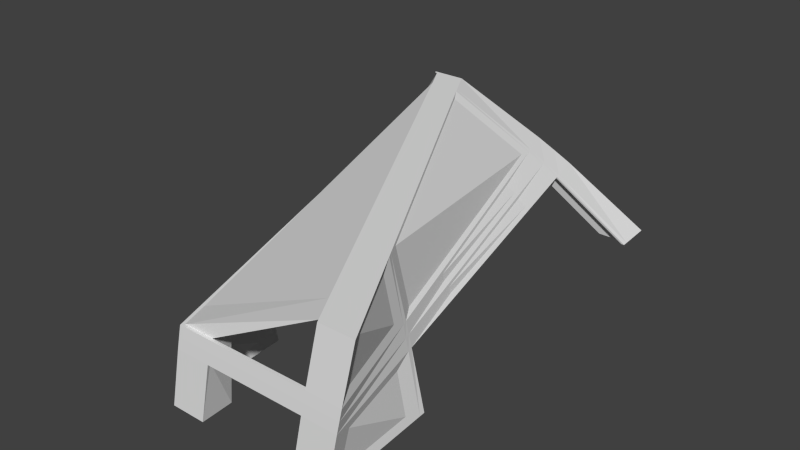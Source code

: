 # Source: cuadra_trencat.blend  (saved by Blender 2.75.0; exported with 4.5.12 LTS)
import bpy
from mathutils import Matrix  # noqa: F401  (used for matrix-valued properties, if any)

bpy.ops.wm.read_factory_settings(use_empty=True)
scene = bpy.context.scene
scene.name = 'Scene'

# ---- collections
col_collection_1 = bpy.data.collections.new('Collection 1'); scene.collection.children.link(col_collection_1)

# ---- world
world_world = bpy.data.worlds.new('World'); scene.world = world_world
world_world.color = (0.05088, 0.05088, 0.05088)
world_world.use_sun_shadow = False
world_world.sun_shadow_jitter_overblur = 0.0
world_world.cycles.sampling_method = 'MANUAL'
world_world.cycles.sample_map_resolution = 256

# ---- meshes
me_plane = bpy.data.meshes.new('Plane')
me_plane.from_pydata([(-1.0, -1.0, 0.3), (-1.0, 1.0, 0.3), (-1.0, 1.1, 0.3), (-1.0, 2.6, 0.3), (-1.0, 2.7, 0.3), (-1.0, 3.3, 0.3), (-1.0, 3.4, 0.3), (-1.0, 4.9, 0.3), (-1.0, 5.0, 0.3), (-1.0, 5.6, 0.3), (-1.0, 5.7, 0.3), (-1.0, 7.2, 0.3), (-1.0, 7.3, 0.3), (-1.0, 7.9, 0.3), (-0.4, 7.9, 0.3), (-0.3, 7.9, 0.3), (1.2, 7.9, 0.3), (1.3, 7.9, 0.3), (1.9, 7.9, 0.3), (1.9, 7.3, 0.3), (1.9, 7.2, 0.3), (1.9, 1.1, 0.3), (1.9, 1.0, 0.3), (1.9, -1.0, 0.3), (-0.943, 2.6, 0.3), (1.843, 7.843, 0.3), (1.3, 7.843, 0.3), (-0.943, 7.2, 0.3), (-0.943, 5.7, 0.3), (-0.943, 2.7, 0.3), (1.843, 7.3, 0.3), (-0.943, 7.3, 0.3), (-0.943, 3.3, 0.3), (1.843, 7.2, 0.3), (-0.943, 7.843, 0.3), (-0.943, 3.4, 0.3), (1.843, 1.1, 0.3), (-0.4, 7.843, 0.3), (-0.943, 4.9, 0.3), (1.843, 1.0, 0.3), (-0.943, 1.0, 0.3), (-0.943, -0.943, 0.3), (-0.3, 7.843, 0.3), (-0.943, 5.0, 0.3), (1.843, -0.943, 0.3), (-0.943, 1.1, 0.3), (1.2, 7.843, 0.3), (-0.943, 5.6, 0.3), (1.303, -1.0, 0.3), (1.303, -0.943, 0.3), (-0.4029, -1.0, 0.3), (-0.4029, -0.943, 0.3), (-1.0, 1.0, 1.3), (-1.0, -1.0, 1.3), (-1.0, 1.1, 1.3), (-1.0, 2.7, 1.3), (-1.0, 2.6, 1.3), (-1.0, 3.3, 1.3), (-1.0, 3.4, 1.3), (-1.0, 5.0, 1.3), (-1.0, 4.9, 1.3), (-1.0, 5.6, 1.3), (-1.0, 5.7, 1.3), (-1.0, 7.3, 1.3), (-1.0, 7.2, 1.3), (-1.0, 7.9, 1.3), (-0.4, 7.9, 1.3), (-0.3, 7.9, 1.3), (1.3, 7.9, 1.3), (1.2, 7.9, 1.3), (1.9, 7.9, 1.3), (1.9, 7.3, 1.3), (1.9, 7.2, 1.3), (1.9, 1.0, 1.3), (1.9, 1.1, 1.3), (1.9, -1.0, 1.3), (1.303, -1.0, 1.3), (1.843, 7.843, 1.3), (1.3, 7.843, 1.3), (-0.943, 2.7, 1.3), (-0.943, 2.6, 1.3), (1.843, 7.3, 1.3), (-0.943, 7.3, 1.3), (-0.943, 7.2, 1.3), (-0.943, 3.3, 1.3), (1.843, 7.2, 1.3), (-0.943, 7.843, 1.3), (-0.943, 3.4, 1.3), (-0.4, 7.843, 1.3), (1.843, 1.0, 1.3), (1.843, 1.1, 1.3), (-0.943, 1.0, 1.3), (-0.943, -0.943, 1.3), (-0.3, 7.843, 1.3), (-0.943, 5.0, 1.3), (-0.943, 4.9, 1.3), (1.843, -0.943, 1.3), (-0.943, 5.6, 1.3), (1.303, -0.943, 1.3), (-0.943, 1.1, 1.3), (1.2, 7.843, 1.3), (-0.943, 5.7, 1.3), (-0.4029, -1.0, 1.3), (-0.4029, -0.943, 1.3), (-1.0, 1.0, 1.5), (-1.0, -1.0, 1.5), (-1.0, 1.1, 1.5), (-1.0, 2.7, 1.5), (-1.0, 2.6, 1.5), (-1.0, 3.3, 1.5), (-1.0, 3.4, 1.5), (-1.0, 5.0, 1.5), (-1.0, 4.9, 1.5), (-1.0, 5.6, 1.5), (-1.0, 5.7, 1.5), (-1.0, 7.3, 1.5), (-1.0, 7.2, 1.5), (-1.0, 7.9, 1.5), (-0.4, 7.9, 1.5), (-0.3, 7.9, 1.5), (1.3, 7.9, 1.5), (1.2, 7.9, 1.5), (1.9, 7.9, 1.5), (1.9, 7.3, 1.5), (1.9, 7.2, 1.5), (1.9, 1.0, 1.5), (1.9, 1.1, 1.5), (1.9, -1.0, 1.5), (1.303, -1.0, 1.5), (1.843, 7.843, 1.5), (1.3, 7.843, 1.5), (-0.943, 2.7, 1.5), (-0.943, 2.6, 1.5), (1.843, 7.3, 1.5), (-0.943, 7.3, 1.5), (-0.943, 7.2, 1.5), (-0.943, 3.3, 1.5), (1.843, 7.2, 1.5), (-0.943, 7.843, 1.5), (-0.943, 3.4, 1.5), (-0.4, 7.843, 1.5), (1.843, 1.0, 1.5), (1.843, 1.1, 1.5), (-0.943, 1.0, 1.5), (-0.943, -0.943, 1.5), (-0.3, 7.843, 1.5), (-0.943, 5.0, 1.5), (-0.943, 4.9, 1.5), (1.843, -0.943, 1.5), (-0.943, 5.6, 1.5), (1.303, -0.943, 1.5), (-0.943, 1.1, 1.5), (1.2, 7.843, 1.5), (-0.943, 5.7, 1.5), (-0.4029, -1.0, 1.5), (-0.4029, -0.943, 1.5), (-1.0, 1.0, 1.7), (-1.0, -1.0, 1.7), (-1.0, 1.1, 1.7), (-1.0, 2.7, 1.7), (-1.0, 2.6, 1.7), (-1.0, 3.3, 1.7), (-1.0, 3.4, 1.7), (-1.0, 5.0, 1.7), (-1.0, 4.9, 1.7), (-1.0, 5.6, 1.7), (-1.0, 5.7, 1.7), (-1.0, 7.3, 1.7), (-1.0, 7.2, 1.7), (-1.0, 7.9, 1.7), (-0.4, 7.9, 1.7), (-0.3, 7.9, 1.7), (1.3, 7.9, 1.7), (1.2, 7.9, 1.7), (1.9, 7.9, 1.7), (1.9, 7.3, 1.7), (1.9, 7.2, 1.7), (1.9, 1.0, 1.7), (1.9, 1.1, 1.7), (1.9, -1.0, 1.7), (1.303, -1.0, 1.7), (1.843, 7.843, 1.7), (1.3, 7.843, 1.7), (-0.943, 2.7, 1.7), (-0.943, 2.6, 1.7), (1.843, 7.3, 1.7), (-0.943, 7.3, 1.7), (-0.943, 7.2, 1.7), (-0.943, 3.3, 1.7), (1.843, 7.2, 1.7), (-0.943, 7.843, 1.7), (-0.943, 3.4, 1.7), (-0.4, 7.843, 1.7), (1.843, 1.0, 1.7), (1.843, 1.1, 1.7), (-0.943, 1.0, 1.7), (-0.943, -0.943, 1.7), (-0.3, 7.843, 1.7), (-0.943, 5.0, 1.7), (-0.943, 4.9, 1.7), (1.843, -0.943, 1.7), (-0.943, 5.6, 1.7), (1.303, -0.943, 1.7), (-0.943, 1.1, 1.7), (1.2, 7.843, 1.7), (-0.943, 5.7, 1.7), (-0.4029, -1.0, 1.7), (-0.4029, -0.943, 1.7), (-0.943, 3.3, 0.3), (-0.943, 2.7, 0.3), (-0.943, 3.3, 1.3), (-0.943, 2.7, 1.3), (-0.943, 3.3, 1.5), (-0.943, 2.7, 1.5), (-0.943, 3.3, 1.7), (-0.943, 2.7, 1.7), (-0.443, 7.843, 0.3), (-0.443, 7.3, 0.3), (-0.443, 5.6, 0.3), (-0.443, 5.0, 0.3), (-0.443, 7.3, 1.3), (-0.443, 7.843, 1.3), (-0.443, 5.6, 1.3), (-0.443, 5.0, 1.3), (-0.443, 7.843, 1.5), (-0.443, 7.3, 1.5), (-0.443, 5.6, 1.5), (-0.443, 5.0, 1.5), (-0.443, 5.0, 1.7), (-0.443, 5.6, 1.7), (-0.443, 7.843, 1.7), (-0.443, 7.3, 1.7), (-0.443, 3.3, 0.3), (-0.443, 2.7, 0.3), (-0.443, 3.3, 1.3), (-0.443, 2.7, 1.3), (-0.443, 3.3, 1.5), (-0.443, 2.7, 1.5), (-0.443, 3.3, 1.7), (-0.443, 2.7, 1.7), (1.343, 7.3, 0.3), (1.343, 7.843, 0.3), (1.343, 7.843, 1.3), (1.343, 7.3, 1.3), (1.343, 7.3, 1.5), (1.343, 7.843, 1.5), (1.343, 7.3, 1.7), (1.343, 7.843, 1.7), (1.303, -0.443, 0.3), (1.843, -0.443, 0.3), (-0.943, -0.443, 0.3), (-0.4029, -0.443, 0.3), (1.303, -0.443, 1.3), (1.843, -0.443, 1.3), (1.843, -0.443, 1.5), (1.303, -0.443, 1.5), (-0.943, -0.443, 1.3), (-0.4029, -0.443, 1.3), (-0.4029, -0.443, 1.7), (-0.4029, -0.443, 1.5), (-0.943, -0.443, 1.5), (-0.943, -0.443, 1.7), (1.303, -0.443, 1.7), (1.843, -0.443, 1.7), (1.9, 7.9, 2.7), (1.3, 7.9, 2.7), (1.9, 7.3, 2.7), (1.9, 7.2, 2.7), (1.9, 1.0, 2.7), (1.9, 1.1, 2.7), (1.9, -1.0, 2.7), (1.303, -1.0, 2.7), (1.843, 7.843, 2.7), (1.3, 7.843, 2.7), (1.843, 7.3, 2.7), (1.843, 7.2, 2.7), (1.843, 1.0, 2.7), (1.843, 1.1, 2.7), (1.843, -0.943, 2.7), (1.303, -0.943, 2.7), (1.343, 7.3, 2.7), (1.343, 7.843, 2.7), (1.303, -0.443, 2.7), (1.843, -0.443, 2.7), (-0.4029, -0.443, 1.7), (-0.4029, -0.943, 1.7), (1.303, -0.443, 2.7), (1.303, -0.943, 2.7)], [], [(23, 22, 73, 75), (0, 50, 102, 53), (30, 33, 85, 81), (22, 21, 74, 73), (37, 42, 93, 88), (20, 19, 71, 72), (84, 136, 212, 210), (19, 18, 70, 71), (49, 48, 76, 98), (47, 28, 101, 97), (18, 17, 68, 70), (41, 40, 91, 92), (17, 16, 69, 68), (27, 31, 82, 83), (46, 26, 78, 100), (11, 27, 83, 64), (15, 14, 66, 67), (36, 39, 89, 90), (14, 13, 65, 66), (133, 185, 246, 244), (81, 85, 137, 133), (183, 131, 213, 215), (83, 82, 134, 135), (30, 81, 243, 240), (80, 79, 131, 132), (78, 77, 129, 130), (76, 75, 127, 128), (75, 73, 125, 127), (73, 74, 126, 125), (72, 71, 123, 124), (71, 70, 122, 123), (196, 207, 258, 261), (64, 62, 114, 116), (70, 68, 120, 122), (53, 102, 154, 105), (101, 83, 135, 153), (68, 69, 121, 120), (97, 101, 153, 149), (67, 66, 118, 119), (100, 78, 130, 152), (35, 6, 58, 87), (144, 196, 261, 260), (48, 23, 75, 76), (38, 43, 94, 95), (33, 20, 72, 85), (97, 149, 226, 222), (1, 0, 53, 52), (7, 38, 95, 60), (39, 44, 96, 89), (50, 51, 103, 102), (32, 35, 87, 84), (26, 25, 77, 78), (21, 36, 90, 74), (4, 3, 56, 55), (42, 15, 67, 93), (5, 4, 55, 57), (6, 5, 57, 58), (8, 7, 60, 59), (34, 37, 88, 86), (9, 8, 59, 61), (16, 46, 100, 69), (10, 9, 61, 62), (82, 31, 217, 220), (24, 29, 79, 80), (3, 24, 80, 56), (12, 11, 64, 63), (49, 98, 252, 248), (28, 10, 62, 101), (13, 12, 63, 65), (66, 65, 117, 118), (65, 63, 115, 117), (148, 96, 253, 254), (145, 152, 204, 197), (124, 123, 175, 176), (153, 135, 187, 205), (121, 119, 171, 173), (123, 122, 174, 175), (151, 132, 184, 203), (122, 120, 172, 174), (108, 106, 158, 160), (112, 110, 162, 164), (120, 121, 173, 172), (139, 147, 199, 191), (119, 118, 170, 171), (207, 155, 259, 258), (118, 117, 169, 170), (149, 153, 205, 201), (105, 154, 206, 157), (117, 115, 167, 169), (152, 130, 182, 204), (143, 151, 203, 195), (115, 116, 168, 167), (201, 198, 228, 229), (52, 53, 105, 104), (84, 87, 139, 136), (86, 88, 140, 138), (90, 89, 141, 142), (55, 56, 108, 107), (92, 91, 143, 144), (57, 55, 107, 109), (88, 93, 145, 140), (58, 57, 109, 110), (95, 94, 146, 147), (59, 60, 112, 111), (89, 96, 148, 141), (61, 59, 111, 113), (62, 61, 113, 114), (208, 210, 234, 232), (63, 64, 116, 115), (2, 1, 52, 54), (40, 45, 99, 91), (45, 2, 54, 99), (96, 44, 249, 253), (54, 52, 104, 106), (91, 99, 151, 143), (62, 64, 83, 101), (106, 104, 156, 158), (108, 56, 54, 106), (56, 80, 99, 54), (80, 132, 151, 99), (60, 95, 87, 58), (95, 147, 139, 87), (114, 113, 165, 166), (112, 60, 58, 110), (67, 119, 121, 69), (212, 214, 238, 236), (145, 93, 100, 152), (93, 67, 69, 100), (72, 74, 90, 85), (85, 90, 142, 137), (113, 111, 163, 165), (124, 126, 74, 72), (141, 148, 200, 193), (128, 154, 102, 76), (76, 102, 103, 98), (98, 103, 155, 150), (0, 1, 2, 45, 40, 41), (50, 0, 41, 51), (21, 22, 39, 36), (23, 48, 49, 44), (22, 23, 44, 39), (19, 20, 33, 30), (17, 18, 25, 26), (18, 19, 30, 25), (16, 17, 26, 46), (14, 15, 42, 37), (11, 12, 13, 34, 31, 27), (13, 14, 37, 34), (8, 9, 47, 43), (9, 10, 28, 47), (7, 8, 43, 38), (5, 6, 35, 32), (3, 4, 29, 24), (4, 5, 32, 29), (169, 167, 186, 190), (156, 157, 196, 195), (170, 169, 190, 192), (171, 170, 192, 197), (172, 173, 204, 182), (159, 160, 184, 183), (193, 200, 278, 276), (161, 159, 183, 188), (246, 185, 274, 280), (162, 161, 188, 191), (179, 177, 268, 270), (163, 164, 199, 198), (178, 176, 267, 269), (165, 163, 198, 201), (185, 189, 275, 274), (166, 165, 201, 205), (202, 180, 271, 279), (167, 168, 187, 186), (157, 206, 207, 196), (187, 168, 166, 205), (158, 156, 195, 203), (184, 160, 158, 203), (199, 164, 162, 191), (171, 197, 204, 173), (172, 182, 273, 265), (202, 207, 206, 180), (116, 114, 166, 168), (125, 126, 178, 177), (127, 125, 177, 179), (128, 127, 179, 180), (130, 129, 181, 182), (137, 142, 194, 189), (132, 131, 183, 184), (126, 124, 176, 178), (81, 133, 244, 243), (150, 155, 207, 202), (135, 134, 186, 187), (154, 128, 180, 206), (29, 32, 208, 209), (133, 137, 189, 185), (190, 186, 231, 230), (136, 139, 191, 188), (138, 140, 192, 190), (104, 105, 157, 156), (142, 141, 193, 194), (107, 108, 160, 159), (144, 143, 195, 196), (109, 107, 159, 161), (140, 145, 197, 192), (110, 109, 161, 162), (147, 146, 198, 199), (111, 112, 164, 163), (134, 82, 220, 225), (186, 134, 225, 231), (215, 213, 237, 239), (79, 29, 209, 211), (131, 79, 211, 213), (136, 188, 214, 212), (188, 183, 215, 214), (32, 84, 210, 208), (217, 216, 221, 220), (219, 218, 222, 223), (220, 221, 224, 225), (223, 222, 226, 227), (227, 226, 229, 228), (225, 224, 230, 231), (233, 232, 234, 235), (235, 234, 236, 237), (237, 236, 238, 239), (211, 209, 233, 235), (31, 34, 216, 217), (138, 190, 230, 224), (94, 43, 219, 223), (198, 146, 227, 228), (149, 201, 229, 226), (86, 138, 224, 221), (43, 47, 218, 219), (213, 211, 235, 237), (34, 86, 221, 216), (210, 212, 236, 234), (146, 94, 223, 227), (214, 215, 239, 238), (209, 208, 232, 233), (47, 97, 222, 218), (241, 240, 243, 242), (242, 243, 244, 245), (245, 244, 246, 247), (177, 178, 269, 268), (181, 129, 245, 247), (129, 77, 242, 245), (77, 25, 241, 242), (25, 30, 240, 241), (257, 256, 260, 259), (251, 250, 256, 257), (249, 248, 252, 253), (253, 252, 255, 254), (259, 260, 261, 258), (254, 255, 262, 263), (103, 51, 251, 257), (189, 194, 277, 275), (98, 150, 255, 252), (200, 148, 254, 263), (51, 41, 250, 251), (92, 144, 260, 256), (41, 92, 256, 250), (155, 103, 257, 259), (44, 49, 248, 249), (150, 202, 262, 255), (264, 265, 273, 272), (266, 264, 272, 274), (267, 266, 274, 275), (268, 269, 277, 276), (270, 268, 276, 278), (271, 270, 278, 279), (275, 277, 269, 267), (274, 272, 281, 280), (279, 278, 283, 282), (263, 262, 282, 283), (180, 179, 270, 271), (181, 247, 281, 272), (182, 181, 272, 273), (200, 263, 283, 278), (174, 172, 265, 264), (262, 202, 279, 282), (247, 246, 280, 281), (194, 193, 276, 277), (175, 174, 264, 266), (176, 175, 266, 267), (207, 258, 284, 285), (284, 286, 287, 285), (258, 282, 286, 284), (282, 279, 287, 286), (279, 207, 285, 287), (286, 261, 196, 287), (261, 284, 286), (196, 285, 287), (280, 231, 230, 281), (280, 186, 190, 281), (230, 190, 281), (186, 231, 280), (215, 261, 284, 239), (238, 214, 198, 228), (229, 201, 186, 231), (286, 280, 231, 284), (261, 186, 280, 286), (274, 283, 282, 280)])
me_plane.use_remesh_preserve_volume = False
me_plane.use_remesh_preserve_attributes = False
me_plane.use_mirror_vertex_groups = False
me_plane.update()

# ---- objects
ob_plane = bpy.data.objects.new('Plane', me_plane)

# ---- transforms, parenting, visibility, modifiers, constraints
ob_plane.location = (0.0, 0.0, 0.0)
ob_plane.lineart.crease_threshold = 0.0
_m = ob_plane.modifiers.new('SimpleDeform', 'SIMPLE_DEFORM')
_m.deform_axis = 'Z'
_m.factor = 0.4538
_m.angle = 0.4538
_m.lock_x = True

# ---- collection membership
col_collection_1.objects.link(ob_plane)

# ---- scene / render settings (as saved in the file)
scene.frame_start = 1; scene.frame_end = 250; scene.frame_set(1)
scene.render.engine = 'BLENDER_EEVEE_NEXT'
scene.render.resolution_percentage = 50
scene.render.dither_intensity = 0.0
scene.cycles.use_denoising = False
scene.cycles.samples = 10
scene.cycles.sampling_pattern = 'TABULATED_SOBOL'
scene.cycles.light_sampling_threshold = 0.0
scene.cycles.use_adaptive_sampling = False
scene.cycles.use_light_tree = False
scene.cycles.blur_glossy = 0.0
scene.cycles.pixel_filter_type = 'GAUSSIAN'
scene.cycles.sample_clamp_indirect = 0.0
scene.view_settings.view_transform = 'Standard'
bpy.context.view_layer.update()

# ---- added for rendering (the .blend has no active camera and no usable light): camera, sun
cam_auto = bpy.data.cameras.new('AutoCamera')
cam_auto.lens = 50.0
cam_auto.sensor_width = 36.0
cam_auto.clip_end = 1000.0
ob_auto_camera = bpy.data.objects.new('AutoCamera', cam_auto)
scene.collection.objects.link(ob_auto_camera)
ob_auto_camera.location = (9.5539, -8.68455, 9.586)
ob_auto_camera.rotation_euler = (1.09748, -7.21219e-08, 0.694738)
scene.camera = ob_auto_camera
light_auto_sun = bpy.data.lights.new('AutoSun', 'SUN')
light_auto_sun.energy = 3.0
light_auto_sun.angle = 0.0523599
ob_auto_sun = bpy.data.objects.new('AutoSun', light_auto_sun)
scene.collection.objects.link(ob_auto_sun)
ob_auto_sun.rotation_euler = (0.872665, 0.174533, 0.523599)
bpy.context.view_layer.update()
